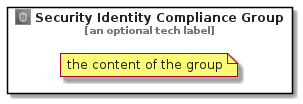

The diagram above was rendered by PlantUML. Its source (embedded in the PNG):
@startuml
' configures the library
!global $INCLUSION_MODE="local"
!global $LIB_BASE_LOCATION="../.."

' loads the library's bootstrap
!include $LIB_BASE_LOCATION/bootstrap.puml

' loads the package bootstrap
include('aws-20210131/bootstrap')

' loads the Item which embeds the element SecurityIdentityComplianceGroup
include('aws-20210131/Category/SecurityIdentityCompliance')

' renders the element
SecurityIdentityComplianceGroup('SecurityIdentityComplianceGroup', 'Security Identity Compliance Group', 'an optional tech label') {
    note as note
        the content of the group
    end note
}
@enduml